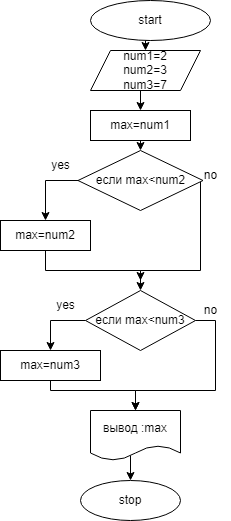

The diagram above was exported from draw.io. Its source (the exported page's mxGraphModel, read from the mxfile embedded in the PNG):
<mxGraphModel dx="726" dy="414" grid="1" gridSize="10" guides="1" tooltips="1" connect="1" arrows="1" fold="1" page="1" pageScale="1" pageWidth="827" pageHeight="1169" math="0" shadow="0">
  <root>
    <mxCell id="0" />
    <mxCell id="1" parent="0" />
    <mxCell id="Hbvt-2f0ATsMxTUOgko--6" style="edgeStyle=orthogonalEdgeStyle;rounded=0;orthogonalLoop=1;jettySize=auto;html=1;exitX=0.5;exitY=1;exitDx=0;exitDy=0;entryX=0.5;entryY=0;entryDx=0;entryDy=0;" parent="1" source="Hbvt-2f0ATsMxTUOgko--1" target="Hbvt-2f0ATsMxTUOgko--2" edge="1">
      <mxGeometry relative="1" as="geometry" />
    </mxCell>
    <mxCell id="Hbvt-2f0ATsMxTUOgko--1" value="start" style="ellipse;whiteSpace=wrap;html=1;" parent="1" vertex="1">
      <mxGeometry x="210" y="130" width="120" height="40" as="geometry" />
    </mxCell>
    <mxCell id="Hbvt-2f0ATsMxTUOgko--7" style="edgeStyle=orthogonalEdgeStyle;rounded=0;orthogonalLoop=1;jettySize=auto;html=1;exitX=0.5;exitY=1;exitDx=0;exitDy=0;entryX=0.5;entryY=0;entryDx=0;entryDy=0;" parent="1" source="Hbvt-2f0ATsMxTUOgko--2" target="Hbvt-2f0ATsMxTUOgko--3" edge="1">
      <mxGeometry relative="1" as="geometry" />
    </mxCell>
    <mxCell id="Hbvt-2f0ATsMxTUOgko--2" value="num1=2&lt;br&gt;num2=3&lt;br&gt;num3=7&lt;br&gt;" style="shape=parallelogram;perimeter=parallelogramPerimeter;whiteSpace=wrap;html=1;fixedSize=1;" parent="1" vertex="1">
      <mxGeometry x="210" y="180" width="110" height="40" as="geometry" />
    </mxCell>
    <mxCell id="Hbvt-2f0ATsMxTUOgko--8" style="edgeStyle=orthogonalEdgeStyle;rounded=0;orthogonalLoop=1;jettySize=auto;html=1;exitX=0.5;exitY=1;exitDx=0;exitDy=0;entryX=0.5;entryY=0;entryDx=0;entryDy=0;" parent="1" source="Hbvt-2f0ATsMxTUOgko--3" target="Hbvt-2f0ATsMxTUOgko--4" edge="1">
      <mxGeometry relative="1" as="geometry" />
    </mxCell>
    <mxCell id="Hbvt-2f0ATsMxTUOgko--3" value="max=num1" style="rounded=0;whiteSpace=wrap;html=1;" parent="1" vertex="1">
      <mxGeometry x="210" y="240" width="100" height="30" as="geometry" />
    </mxCell>
    <mxCell id="Hbvt-2f0ATsMxTUOgko--9" style="edgeStyle=orthogonalEdgeStyle;rounded=0;orthogonalLoop=1;jettySize=auto;html=1;exitX=0;exitY=0.5;exitDx=0;exitDy=0;entryX=0.5;entryY=0;entryDx=0;entryDy=0;" parent="1" source="Hbvt-2f0ATsMxTUOgko--4" target="Hbvt-2f0ATsMxTUOgko--5" edge="1">
      <mxGeometry relative="1" as="geometry" />
    </mxCell>
    <mxCell id="6Dcr9gIMoX5yYq1T3jEs-3" style="edgeStyle=orthogonalEdgeStyle;rounded=0;orthogonalLoop=1;jettySize=auto;html=1;" edge="1" parent="1" source="Hbvt-2f0ATsMxTUOgko--4">
      <mxGeometry relative="1" as="geometry">
        <mxPoint x="260" y="410" as="targetPoint" />
        <Array as="points">
          <mxPoint x="320" y="400" />
          <mxPoint x="260" y="400" />
        </Array>
      </mxGeometry>
    </mxCell>
    <mxCell id="Hbvt-2f0ATsMxTUOgko--4" value="если max&amp;lt;num2" style="rhombus;whiteSpace=wrap;html=1;" parent="1" vertex="1">
      <mxGeometry x="197.5" y="280" width="125" height="60" as="geometry" />
    </mxCell>
    <mxCell id="6Dcr9gIMoX5yYq1T3jEs-2" style="edgeStyle=orthogonalEdgeStyle;rounded=0;orthogonalLoop=1;jettySize=auto;html=1;exitX=0.5;exitY=1;exitDx=0;exitDy=0;entryX=0.5;entryY=0;entryDx=0;entryDy=0;" edge="1" parent="1" source="Hbvt-2f0ATsMxTUOgko--5" target="6Dcr9gIMoX5yYq1T3jEs-1">
      <mxGeometry relative="1" as="geometry">
        <mxPoint x="165" y="400" as="targetPoint" />
      </mxGeometry>
    </mxCell>
    <mxCell id="Hbvt-2f0ATsMxTUOgko--5" value="max=num2" style="rounded=0;whiteSpace=wrap;html=1;" parent="1" vertex="1">
      <mxGeometry x="120" y="350" width="90" height="30" as="geometry" />
    </mxCell>
    <mxCell id="6Dcr9gIMoX5yYq1T3jEs-8" style="edgeStyle=orthogonalEdgeStyle;rounded=0;orthogonalLoop=1;jettySize=auto;html=1;exitX=0;exitY=0.5;exitDx=0;exitDy=0;entryX=0.5;entryY=0;entryDx=0;entryDy=0;" edge="1" parent="1" source="Hbvt-2f0ATsMxTUOgko--10" target="Hbvt-2f0ATsMxTUOgko--13">
      <mxGeometry relative="1" as="geometry">
        <Array as="points">
          <mxPoint x="250" y="565" />
        </Array>
      </mxGeometry>
    </mxCell>
    <mxCell id="Hbvt-2f0ATsMxTUOgko--10" value="вывод :max" style="shape=document;whiteSpace=wrap;html=1;boundedLbl=1;" parent="1" vertex="1">
      <mxGeometry x="210" y="540" width="90" height="50" as="geometry" />
    </mxCell>
    <mxCell id="Hbvt-2f0ATsMxTUOgko--13" value="stop" style="ellipse;whiteSpace=wrap;html=1;" parent="1" vertex="1">
      <mxGeometry x="200" y="610" width="100" height="40" as="geometry" />
    </mxCell>
    <mxCell id="Hbvt-2f0ATsMxTUOgko--15" value="yes" style="text;html=1;align=center;verticalAlign=middle;resizable=0;points=[];autosize=1;strokeColor=none;fillColor=none;" parent="1" vertex="1">
      <mxGeometry x="160" y="280" width="40" height="30" as="geometry" />
    </mxCell>
    <mxCell id="Hbvt-2f0ATsMxTUOgko--16" value="no" style="text;html=1;align=center;verticalAlign=middle;resizable=0;points=[];autosize=1;strokeColor=none;fillColor=none;" parent="1" vertex="1">
      <mxGeometry x="310" y="290" width="40" height="30" as="geometry" />
    </mxCell>
    <mxCell id="6Dcr9gIMoX5yYq1T3jEs-5" style="edgeStyle=orthogonalEdgeStyle;rounded=0;orthogonalLoop=1;jettySize=auto;html=1;exitX=0;exitY=0.5;exitDx=0;exitDy=0;" edge="1" parent="1" source="6Dcr9gIMoX5yYq1T3jEs-1" target="6Dcr9gIMoX5yYq1T3jEs-4">
      <mxGeometry relative="1" as="geometry" />
    </mxCell>
    <mxCell id="6Dcr9gIMoX5yYq1T3jEs-7" style="edgeStyle=orthogonalEdgeStyle;rounded=0;orthogonalLoop=1;jettySize=auto;html=1;exitX=1;exitY=0.5;exitDx=0;exitDy=0;entryX=0.5;entryY=0;entryDx=0;entryDy=0;" edge="1" parent="1" source="6Dcr9gIMoX5yYq1T3jEs-1" target="Hbvt-2f0ATsMxTUOgko--10">
      <mxGeometry relative="1" as="geometry">
        <Array as="points">
          <mxPoint x="335" y="450" />
          <mxPoint x="335" y="520" />
          <mxPoint x="255" y="520" />
        </Array>
      </mxGeometry>
    </mxCell>
    <mxCell id="6Dcr9gIMoX5yYq1T3jEs-1" value="если max&amp;lt;num3" style="rhombus;whiteSpace=wrap;html=1;" vertex="1" parent="1">
      <mxGeometry x="205" y="420" width="110" height="60" as="geometry" />
    </mxCell>
    <mxCell id="6Dcr9gIMoX5yYq1T3jEs-6" style="edgeStyle=orthogonalEdgeStyle;rounded=0;orthogonalLoop=1;jettySize=auto;html=1;exitX=0.5;exitY=1;exitDx=0;exitDy=0;entryX=0.5;entryY=0;entryDx=0;entryDy=0;" edge="1" parent="1" source="6Dcr9gIMoX5yYq1T3jEs-4" target="Hbvt-2f0ATsMxTUOgko--10">
      <mxGeometry relative="1" as="geometry">
        <Array as="points">
          <mxPoint x="170" y="520" />
          <mxPoint x="255" y="520" />
        </Array>
      </mxGeometry>
    </mxCell>
    <mxCell id="6Dcr9gIMoX5yYq1T3jEs-4" value="max=num3" style="rounded=0;whiteSpace=wrap;html=1;" vertex="1" parent="1">
      <mxGeometry x="120" y="480" width="100" height="30" as="geometry" />
    </mxCell>
    <mxCell id="6Dcr9gIMoX5yYq1T3jEs-9" value="no" style="text;html=1;align=center;verticalAlign=middle;resizable=0;points=[];autosize=1;strokeColor=none;fillColor=none;" vertex="1" parent="1">
      <mxGeometry x="310" y="425" width="40" height="30" as="geometry" />
    </mxCell>
    <mxCell id="6Dcr9gIMoX5yYq1T3jEs-10" value="yes" style="text;html=1;align=center;verticalAlign=middle;resizable=0;points=[];autosize=1;strokeColor=none;fillColor=none;" vertex="1" parent="1">
      <mxGeometry x="165" y="420" width="40" height="30" as="geometry" />
    </mxCell>
  </root>
</mxGraphModel>